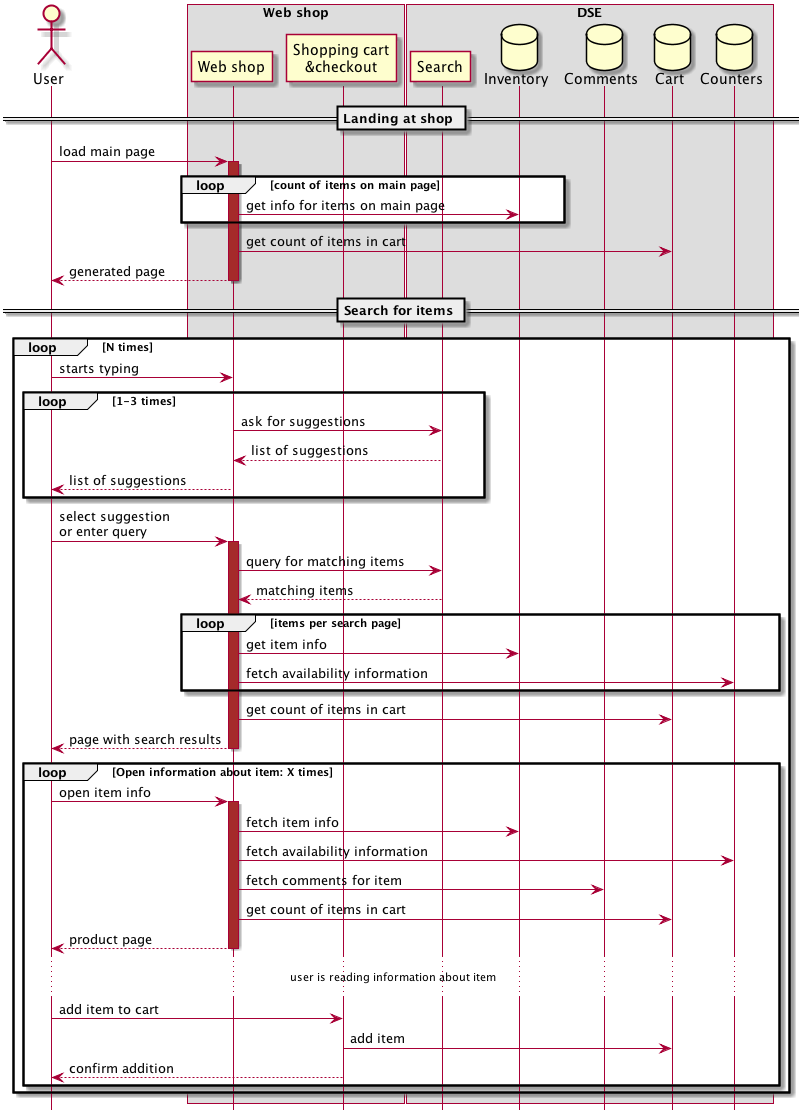

The diagram above was rendered by PlantUML. Its source (embedded in the PNG):
@startuml

hide footbox

actor User as user
box "Web shop"
participant "Web shop" as wshop
participant "Shopping cart\n&checkout" as wcart
end box

box "DSE"
participant "Search" as search
database "Inventory" as inventory
database "Comments" as comments
database "Cart" as cart
database "Counters" as counters
end box

== Landing at shop ==

user -> wshop: load main page
activate wshop #brown
loop count of items on main page
wshop -> inventory: get info for items on main page
end
wshop -> cart: get count of items in cart
wshop --> user: generated page
deactivate wshop

== Search for items ==

loop N times
user -> wshop: starts typing
loop 1-3 times
wshop -> search: ask for suggestions
search --> wshop: list of suggestions
wshop --> user: list of suggestions
end
user -> wshop: select suggestion\nor enter query
activate wshop #brown
wshop -> search: query for matching items
search --> wshop: matching items
loop items per search page
wshop -> inventory: get item info
wshop -> counters: fetch availability information
end
wshop -> cart: get count of items in cart
wshop --> user: page with search results
deactivate wshop
loop Open information about item: X times
user -> wshop: open item info
activate wshop #brown
wshop -> inventory: fetch item info
wshop -> counters: fetch availability information
wshop -> comments: fetch comments for item
wshop -> cart: get count of items in cart
wshop --> user: product page
deactivate wshop
... user is reading information about item ...
user -> wcart: add item to cart
wcart -> cart: add item
wcart --> user: confirm addition
end
end

@enduml